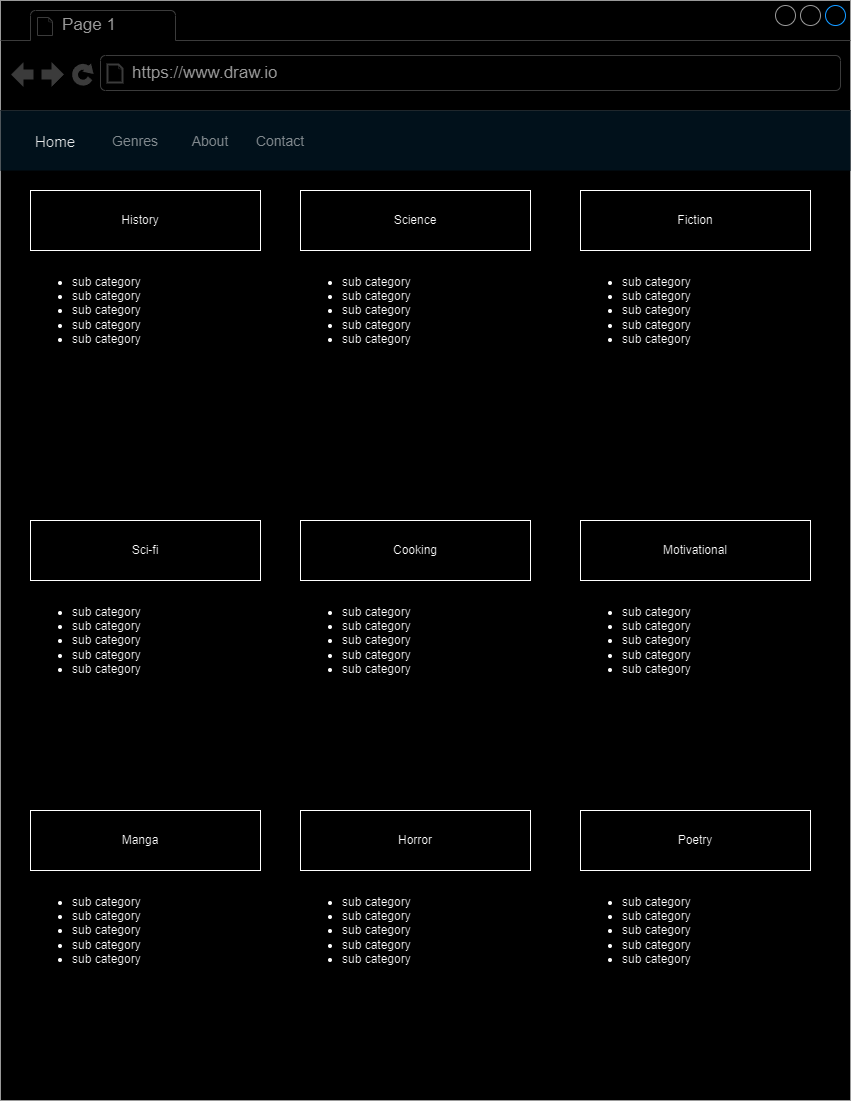

The diagram above was exported from draw.io. Its source (the exported page's mxGraphModel, read from the mxfile embedded in the PNG):
<mxGraphModel dx="1032" dy="2230" grid="1" gridSize="10" guides="1" tooltips="1" connect="1" arrows="1" fold="1" page="1" pageScale="1" pageWidth="850" pageHeight="1100" math="0" shadow="0">
  <root>
    <mxCell id="0" />
    <mxCell id="1" parent="0" />
    <mxCell id="U74P48P3U6e5g-7ePoUn-1" value="" style="strokeWidth=1;shadow=0;dashed=0;align=center;html=1;shape=mxgraph.mockup.containers.browserWindow;rSize=0;strokeColor=#666666;strokeColor2=#008cff;strokeColor3=#c4c4c4;mainText=,;recursiveResize=0;" vertex="1" parent="1">
      <mxGeometry y="-1100" width="850" height="1100" as="geometry" />
    </mxCell>
    <mxCell id="U74P48P3U6e5g-7ePoUn-2" value="Page 1" style="strokeWidth=1;shadow=0;dashed=0;align=center;html=1;shape=mxgraph.mockup.containers.anchor;fontSize=17;fontColor=#666666;align=left;whiteSpace=wrap;" vertex="1" parent="U74P48P3U6e5g-7ePoUn-1">
      <mxGeometry x="60" y="12" width="110" height="26" as="geometry" />
    </mxCell>
    <mxCell id="U74P48P3U6e5g-7ePoUn-3" value="https://www.draw.io" style="strokeWidth=1;shadow=0;dashed=0;align=center;html=1;shape=mxgraph.mockup.containers.anchor;rSize=0;fontSize=17;fontColor=#666666;align=left;" vertex="1" parent="U74P48P3U6e5g-7ePoUn-1">
      <mxGeometry x="130" y="60" width="250" height="26" as="geometry" />
    </mxCell>
    <mxCell id="U74P48P3U6e5g-7ePoUn-4" value="" style="html=1;shadow=0;dashed=0;fillColor=#E3F3FD;strokeColor=none;fontSize=16;fontColor=#161819;align=left;spacing=15;" vertex="1" parent="U74P48P3U6e5g-7ePoUn-1">
      <mxGeometry y="110" width="850" height="60" as="geometry" />
    </mxCell>
    <mxCell id="U74P48P3U6e5g-7ePoUn-5" value="Home" style="fillColor=none;strokeColor=none;fontSize=15;fontColor=#161819;align=center;" vertex="1" parent="U74P48P3U6e5g-7ePoUn-4">
      <mxGeometry width="70" height="40" relative="1" as="geometry">
        <mxPoint x="20" y="10" as="offset" />
      </mxGeometry>
    </mxCell>
    <mxCell id="U74P48P3U6e5g-7ePoUn-6" value="Genres" style="fillColor=none;strokeColor=none;fontSize=14;fontColor=#71797E;align=center;" vertex="1" parent="U74P48P3U6e5g-7ePoUn-4">
      <mxGeometry width="70" height="40" relative="1" as="geometry">
        <mxPoint x="100" y="10" as="offset" />
      </mxGeometry>
    </mxCell>
    <mxCell id="U74P48P3U6e5g-7ePoUn-7" value="About" style="fillColor=none;strokeColor=none;fontSize=14;fontColor=#71797E;align=center;spacingRight=0;" vertex="1" parent="U74P48P3U6e5g-7ePoUn-4">
      <mxGeometry width="80" height="40" relative="1" as="geometry">
        <mxPoint x="170" y="10" as="offset" />
      </mxGeometry>
    </mxCell>
    <mxCell id="U74P48P3U6e5g-7ePoUn-8" value="Contact" style="fillColor=none;strokeColor=none;fontSize=14;fontColor=#71797E;align=center;" vertex="1" parent="U74P48P3U6e5g-7ePoUn-4">
      <mxGeometry width="80" height="40" relative="1" as="geometry">
        <mxPoint x="240" y="10" as="offset" />
      </mxGeometry>
    </mxCell>
    <mxCell id="U74P48P3U6e5g-7ePoUn-11" value="" style="rounded=0;whiteSpace=wrap;html=1;" vertex="1" parent="U74P48P3U6e5g-7ePoUn-1">
      <mxGeometry x="30" y="190" width="230" height="60" as="geometry" />
    </mxCell>
    <mxCell id="U74P48P3U6e5g-7ePoUn-12" value="" style="rounded=0;whiteSpace=wrap;html=1;" vertex="1" parent="U74P48P3U6e5g-7ePoUn-1">
      <mxGeometry x="300" y="190" width="230" height="60" as="geometry" />
    </mxCell>
    <mxCell id="U74P48P3U6e5g-7ePoUn-13" value="" style="rounded=0;whiteSpace=wrap;html=1;" vertex="1" parent="U74P48P3U6e5g-7ePoUn-1">
      <mxGeometry x="580" y="190" width="230" height="60" as="geometry" />
    </mxCell>
    <mxCell id="U74P48P3U6e5g-7ePoUn-14" value="History" style="text;html=1;align=center;verticalAlign=middle;whiteSpace=wrap;rounded=0;" vertex="1" parent="U74P48P3U6e5g-7ePoUn-1">
      <mxGeometry x="110" y="205" width="60" height="30" as="geometry" />
    </mxCell>
    <mxCell id="U74P48P3U6e5g-7ePoUn-15" value="Science" style="text;html=1;align=center;verticalAlign=middle;whiteSpace=wrap;rounded=0;" vertex="1" parent="U74P48P3U6e5g-7ePoUn-1">
      <mxGeometry x="385" y="205" width="60" height="30" as="geometry" />
    </mxCell>
    <mxCell id="U74P48P3U6e5g-7ePoUn-16" value="Fiction" style="text;html=1;align=center;verticalAlign=middle;whiteSpace=wrap;rounded=0;" vertex="1" parent="U74P48P3U6e5g-7ePoUn-1">
      <mxGeometry x="665" y="205" width="60" height="30" as="geometry" />
    </mxCell>
    <mxCell id="U74P48P3U6e5g-7ePoUn-31" value="" style="rounded=0;whiteSpace=wrap;html=1;" vertex="1" parent="U74P48P3U6e5g-7ePoUn-1">
      <mxGeometry x="30" y="520" width="230" height="60" as="geometry" />
    </mxCell>
    <mxCell id="U74P48P3U6e5g-7ePoUn-33" value="" style="rounded=0;whiteSpace=wrap;html=1;" vertex="1" parent="U74P48P3U6e5g-7ePoUn-1">
      <mxGeometry x="300" y="520" width="230" height="60" as="geometry" />
    </mxCell>
    <mxCell id="U74P48P3U6e5g-7ePoUn-32" value="" style="rounded=0;whiteSpace=wrap;html=1;" vertex="1" parent="U74P48P3U6e5g-7ePoUn-1">
      <mxGeometry x="580" y="520" width="230" height="60" as="geometry" />
    </mxCell>
    <mxCell id="U74P48P3U6e5g-7ePoUn-34" value="Sci-fi" style="text;html=1;align=center;verticalAlign=middle;whiteSpace=wrap;rounded=0;" vertex="1" parent="U74P48P3U6e5g-7ePoUn-1">
      <mxGeometry x="115" y="535" width="60" height="30" as="geometry" />
    </mxCell>
    <mxCell id="U74P48P3U6e5g-7ePoUn-35" value="Cooking" style="text;html=1;align=center;verticalAlign=middle;whiteSpace=wrap;rounded=0;" vertex="1" parent="U74P48P3U6e5g-7ePoUn-1">
      <mxGeometry x="385" y="535" width="60" height="30" as="geometry" />
    </mxCell>
    <mxCell id="U74P48P3U6e5g-7ePoUn-36" value="Motivational" style="text;html=1;align=center;verticalAlign=middle;whiteSpace=wrap;rounded=0;" vertex="1" parent="U74P48P3U6e5g-7ePoUn-1">
      <mxGeometry x="665" y="535" width="60" height="30" as="geometry" />
    </mxCell>
    <mxCell id="U74P48P3U6e5g-7ePoUn-37" value="" style="rounded=0;whiteSpace=wrap;html=1;" vertex="1" parent="U74P48P3U6e5g-7ePoUn-1">
      <mxGeometry x="30" y="810" width="230" height="60" as="geometry" />
    </mxCell>
    <mxCell id="U74P48P3U6e5g-7ePoUn-39" value="" style="rounded=0;whiteSpace=wrap;html=1;" vertex="1" parent="U74P48P3U6e5g-7ePoUn-1">
      <mxGeometry x="300" y="810" width="230" height="60" as="geometry" />
    </mxCell>
    <mxCell id="U74P48P3U6e5g-7ePoUn-38" value="" style="rounded=0;whiteSpace=wrap;html=1;" vertex="1" parent="U74P48P3U6e5g-7ePoUn-1">
      <mxGeometry x="580" y="810" width="230" height="60" as="geometry" />
    </mxCell>
    <mxCell id="U74P48P3U6e5g-7ePoUn-41" value="Manga" style="text;html=1;align=center;verticalAlign=middle;whiteSpace=wrap;rounded=0;" vertex="1" parent="U74P48P3U6e5g-7ePoUn-1">
      <mxGeometry x="110" y="825" width="60" height="30" as="geometry" />
    </mxCell>
    <mxCell id="U74P48P3U6e5g-7ePoUn-40" value="Horror" style="text;html=1;align=center;verticalAlign=middle;whiteSpace=wrap;rounded=0;" vertex="1" parent="U74P48P3U6e5g-7ePoUn-1">
      <mxGeometry x="385" y="825" width="60" height="30" as="geometry" />
    </mxCell>
    <mxCell id="U74P48P3U6e5g-7ePoUn-42" value="Poetry" style="text;html=1;align=center;verticalAlign=middle;whiteSpace=wrap;rounded=0;" vertex="1" parent="U74P48P3U6e5g-7ePoUn-1">
      <mxGeometry x="665" y="825" width="60" height="30" as="geometry" />
    </mxCell>
    <mxCell id="U74P48P3U6e5g-7ePoUn-43" value="&lt;ul&gt;&lt;li&gt;sub category&lt;/li&gt;&lt;li&gt;sub category&lt;/li&gt;&lt;li&gt;sub category&lt;/li&gt;&lt;li&gt;sub category&amp;nbsp;&lt;/li&gt;&lt;li&gt;sub category&lt;/li&gt;&lt;/ul&gt;" style="text;html=1;align=left;verticalAlign=middle;whiteSpace=wrap;rounded=0;" vertex="1" parent="U74P48P3U6e5g-7ePoUn-1">
      <mxGeometry x="30" y="250" width="150" height="120" as="geometry" />
    </mxCell>
    <mxCell id="U74P48P3U6e5g-7ePoUn-44" value="&lt;ul&gt;&lt;li&gt;sub category&lt;/li&gt;&lt;li&gt;sub category&lt;/li&gt;&lt;li&gt;sub category&lt;/li&gt;&lt;li&gt;sub category&amp;nbsp;&lt;/li&gt;&lt;li&gt;sub category&lt;/li&gt;&lt;/ul&gt;" style="text;html=1;align=left;verticalAlign=middle;whiteSpace=wrap;rounded=0;" vertex="1" parent="U74P48P3U6e5g-7ePoUn-1">
      <mxGeometry x="300" y="250" width="150" height="120" as="geometry" />
    </mxCell>
    <mxCell id="U74P48P3U6e5g-7ePoUn-45" value="&lt;ul&gt;&lt;li&gt;sub category&lt;/li&gt;&lt;li&gt;sub category&lt;/li&gt;&lt;li&gt;sub category&lt;/li&gt;&lt;li&gt;sub category&amp;nbsp;&lt;/li&gt;&lt;li&gt;sub category&lt;/li&gt;&lt;/ul&gt;" style="text;html=1;align=left;verticalAlign=middle;whiteSpace=wrap;rounded=0;" vertex="1" parent="U74P48P3U6e5g-7ePoUn-1">
      <mxGeometry x="580" y="250" width="150" height="120" as="geometry" />
    </mxCell>
    <mxCell id="U74P48P3U6e5g-7ePoUn-46" value="&lt;ul&gt;&lt;li&gt;sub category&lt;/li&gt;&lt;li&gt;sub category&lt;/li&gt;&lt;li&gt;sub category&lt;/li&gt;&lt;li&gt;sub category&amp;nbsp;&lt;/li&gt;&lt;li&gt;sub category&lt;/li&gt;&lt;/ul&gt;" style="text;html=1;align=left;verticalAlign=middle;whiteSpace=wrap;rounded=0;" vertex="1" parent="U74P48P3U6e5g-7ePoUn-1">
      <mxGeometry x="30" y="580" width="150" height="120" as="geometry" />
    </mxCell>
    <mxCell id="U74P48P3U6e5g-7ePoUn-47" value="&lt;ul&gt;&lt;li&gt;sub category&lt;/li&gt;&lt;li&gt;sub category&lt;/li&gt;&lt;li&gt;sub category&lt;/li&gt;&lt;li&gt;sub category&amp;nbsp;&lt;/li&gt;&lt;li&gt;sub category&lt;/li&gt;&lt;/ul&gt;" style="text;html=1;align=left;verticalAlign=middle;whiteSpace=wrap;rounded=0;" vertex="1" parent="U74P48P3U6e5g-7ePoUn-1">
      <mxGeometry x="300" y="580" width="150" height="120" as="geometry" />
    </mxCell>
    <mxCell id="U74P48P3U6e5g-7ePoUn-48" value="&lt;ul&gt;&lt;li&gt;sub category&lt;/li&gt;&lt;li&gt;sub category&lt;/li&gt;&lt;li&gt;sub category&lt;/li&gt;&lt;li&gt;sub category&amp;nbsp;&lt;/li&gt;&lt;li&gt;sub category&lt;/li&gt;&lt;/ul&gt;" style="text;html=1;align=left;verticalAlign=middle;whiteSpace=wrap;rounded=0;" vertex="1" parent="U74P48P3U6e5g-7ePoUn-1">
      <mxGeometry x="580" y="580" width="150" height="120" as="geometry" />
    </mxCell>
    <mxCell id="U74P48P3U6e5g-7ePoUn-49" value="&lt;ul&gt;&lt;li&gt;sub category&lt;/li&gt;&lt;li&gt;sub category&lt;/li&gt;&lt;li&gt;sub category&lt;/li&gt;&lt;li&gt;sub category&amp;nbsp;&lt;/li&gt;&lt;li&gt;sub category&lt;/li&gt;&lt;/ul&gt;" style="text;html=1;align=left;verticalAlign=middle;whiteSpace=wrap;rounded=0;" vertex="1" parent="U74P48P3U6e5g-7ePoUn-1">
      <mxGeometry x="30" y="870" width="150" height="120" as="geometry" />
    </mxCell>
    <mxCell id="U74P48P3U6e5g-7ePoUn-50" value="&lt;ul&gt;&lt;li&gt;sub category&lt;/li&gt;&lt;li&gt;sub category&lt;/li&gt;&lt;li&gt;sub category&lt;/li&gt;&lt;li&gt;sub category&amp;nbsp;&lt;/li&gt;&lt;li&gt;sub category&lt;/li&gt;&lt;/ul&gt;" style="text;html=1;align=left;verticalAlign=middle;whiteSpace=wrap;rounded=0;" vertex="1" parent="U74P48P3U6e5g-7ePoUn-1">
      <mxGeometry x="300" y="870" width="150" height="120" as="geometry" />
    </mxCell>
    <mxCell id="U74P48P3U6e5g-7ePoUn-51" value="&lt;ul&gt;&lt;li&gt;sub category&lt;/li&gt;&lt;li&gt;sub category&lt;/li&gt;&lt;li&gt;sub category&lt;/li&gt;&lt;li&gt;sub category&amp;nbsp;&lt;/li&gt;&lt;li&gt;sub category&lt;/li&gt;&lt;/ul&gt;" style="text;html=1;align=left;verticalAlign=middle;whiteSpace=wrap;rounded=0;" vertex="1" parent="U74P48P3U6e5g-7ePoUn-1">
      <mxGeometry x="580" y="870" width="150" height="120" as="geometry" />
    </mxCell>
  </root>
</mxGraphModel>